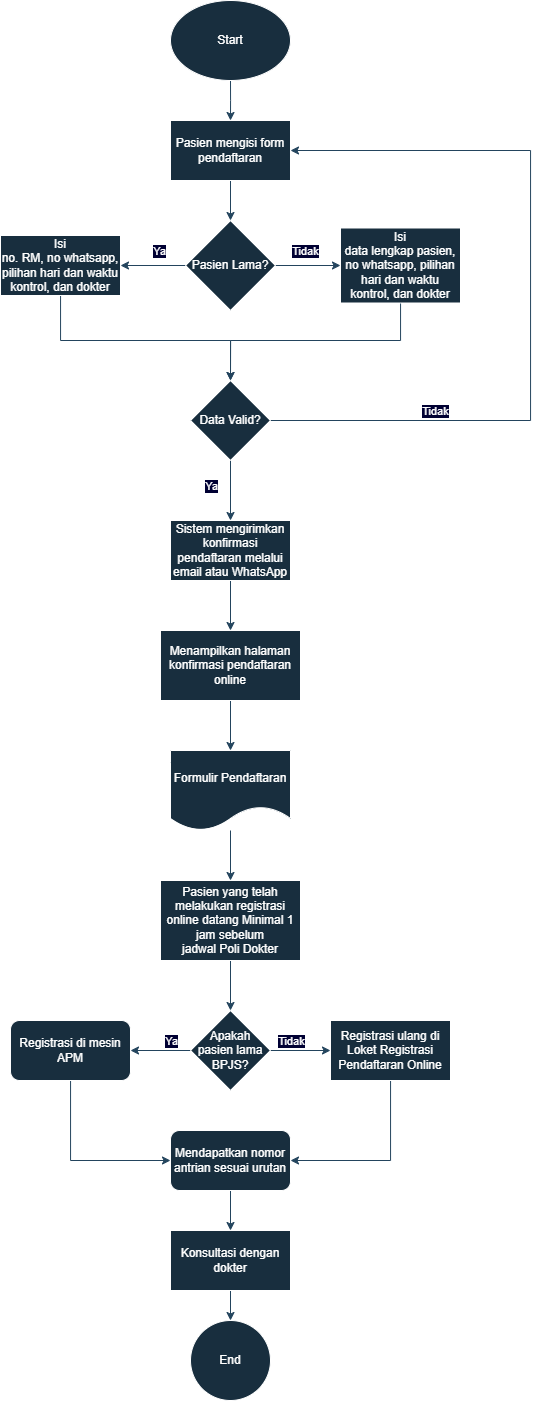

The diagram above was exported from draw.io. Its source (the exported page's mxGraphModel, read from the mxfile embedded in the PNG):
<mxGraphModel dx="1235" dy="614" grid="1" gridSize="10" guides="1" tooltips="1" connect="1" arrows="0" fold="1" page="1" pageScale="1" pageWidth="827" pageHeight="1169" background="#ffffff" math="0" shadow="0">
  <root>
    <mxCell id="WIyWlLk6GJQsqaUBKTNV-0" />
    <mxCell id="WIyWlLk6GJQsqaUBKTNV-1" parent="WIyWlLk6GJQsqaUBKTNV-0" />
    <mxCell id="HKzFtvgX0AT5v7i42USA-2" value="" style="edgeStyle=orthogonalEdgeStyle;rounded=0;orthogonalLoop=1;jettySize=auto;html=1;labelBackgroundColor=none;fontColor=default;strokeColor=#23445D;" edge="1" parent="WIyWlLk6GJQsqaUBKTNV-1" source="HKzFtvgX0AT5v7i42USA-0">
      <mxGeometry relative="1" as="geometry">
        <mxPoint x="390" y="170" as="targetPoint" />
      </mxGeometry>
    </mxCell>
    <mxCell id="HKzFtvgX0AT5v7i42USA-0" value="Start" style="ellipse;whiteSpace=wrap;html=1;labelBackgroundColor=none;fillColor=#182E3E;strokeColor=#FFFFFF;fontColor=#FFFFFF;" vertex="1" parent="WIyWlLk6GJQsqaUBKTNV-1">
      <mxGeometry x="330" y="50" width="120" height="80" as="geometry" />
    </mxCell>
    <mxCell id="HKzFtvgX0AT5v7i42USA-6" value="" style="edgeStyle=orthogonalEdgeStyle;rounded=0;orthogonalLoop=1;jettySize=auto;html=1;labelBackgroundColor=none;fontColor=default;strokeColor=#23445D;" edge="1" parent="WIyWlLk6GJQsqaUBKTNV-1" source="HKzFtvgX0AT5v7i42USA-3" target="HKzFtvgX0AT5v7i42USA-5">
      <mxGeometry relative="1" as="geometry" />
    </mxCell>
    <mxCell id="HKzFtvgX0AT5v7i42USA-3" value="Pasien mengisi form pendaftaran" style="whiteSpace=wrap;html=1;labelBackgroundColor=none;fillColor=#182E3E;strokeColor=#FFFFFF;fontColor=#FFFFFF;" vertex="1" parent="WIyWlLk6GJQsqaUBKTNV-1">
      <mxGeometry x="330" y="170" width="120" height="60" as="geometry" />
    </mxCell>
    <mxCell id="HKzFtvgX0AT5v7i42USA-8" value="" style="edgeStyle=orthogonalEdgeStyle;rounded=0;orthogonalLoop=1;jettySize=auto;html=1;labelBackgroundColor=none;fontColor=default;strokeColor=#23445D;" edge="1" parent="WIyWlLk6GJQsqaUBKTNV-1" source="HKzFtvgX0AT5v7i42USA-5" target="HKzFtvgX0AT5v7i42USA-7">
      <mxGeometry relative="1" as="geometry" />
    </mxCell>
    <mxCell id="HKzFtvgX0AT5v7i42USA-9" value="Ya" style="edgeLabel;html=1;align=center;verticalAlign=middle;resizable=0;points=[];labelBackgroundColor=#000033;fontColor=#FFFFFF;" vertex="1" connectable="0" parent="HKzFtvgX0AT5v7i42USA-8">
      <mxGeometry x="-0.1631" y="-3" relative="1" as="geometry">
        <mxPoint y="-12" as="offset" />
      </mxGeometry>
    </mxCell>
    <mxCell id="HKzFtvgX0AT5v7i42USA-11" value="" style="edgeStyle=orthogonalEdgeStyle;rounded=0;orthogonalLoop=1;jettySize=auto;html=1;labelBackgroundColor=none;fontColor=default;strokeColor=#23445D;" edge="1" parent="WIyWlLk6GJQsqaUBKTNV-1" source="HKzFtvgX0AT5v7i42USA-5" target="HKzFtvgX0AT5v7i42USA-10">
      <mxGeometry relative="1" as="geometry" />
    </mxCell>
    <mxCell id="HKzFtvgX0AT5v7i42USA-12" value="Tidak" style="edgeLabel;html=1;align=center;verticalAlign=middle;resizable=0;points=[];labelBackgroundColor=#000033;fontColor=#FFFFFF;" vertex="1" connectable="0" parent="HKzFtvgX0AT5v7i42USA-11">
      <mxGeometry x="-0.0831" y="-3" relative="1" as="geometry">
        <mxPoint y="-18" as="offset" />
      </mxGeometry>
    </mxCell>
    <mxCell id="HKzFtvgX0AT5v7i42USA-5" value="Pasien Lama?" style="rhombus;whiteSpace=wrap;html=1;labelBackgroundColor=none;fillColor=#182E3E;strokeColor=#FFFFFF;fontColor=#FFFFFF;" vertex="1" parent="WIyWlLk6GJQsqaUBKTNV-1">
      <mxGeometry x="345" y="270" width="90" height="90" as="geometry" />
    </mxCell>
    <mxCell id="HKzFtvgX0AT5v7i42USA-14" value="" style="edgeStyle=orthogonalEdgeStyle;rounded=0;orthogonalLoop=1;jettySize=auto;html=1;entryX=0.5;entryY=0;entryDx=0;entryDy=0;labelBackgroundColor=none;fontColor=default;strokeColor=#23445D;" edge="1" parent="WIyWlLk6GJQsqaUBKTNV-1" source="HKzFtvgX0AT5v7i42USA-7" target="HKzFtvgX0AT5v7i42USA-13">
      <mxGeometry relative="1" as="geometry">
        <Array as="points">
          <mxPoint x="220" y="390" />
          <mxPoint x="390" y="390" />
        </Array>
      </mxGeometry>
    </mxCell>
    <mxCell id="HKzFtvgX0AT5v7i42USA-7" value="Isi&lt;br/&gt;no. RM, no whatsapp, pilihan hari dan waktu kontrol, dan dokter" style="whiteSpace=wrap;html=1;labelBackgroundColor=none;fillColor=#182E3E;strokeColor=#FFFFFF;fontColor=#FFFFFF;" vertex="1" parent="WIyWlLk6GJQsqaUBKTNV-1">
      <mxGeometry x="160" y="285" width="120" height="60" as="geometry" />
    </mxCell>
    <mxCell id="HKzFtvgX0AT5v7i42USA-15" style="edgeStyle=orthogonalEdgeStyle;rounded=0;orthogonalLoop=1;jettySize=auto;html=1;entryX=0.5;entryY=0;entryDx=0;entryDy=0;labelBackgroundColor=none;fontColor=default;strokeColor=#23445D;" edge="1" parent="WIyWlLk6GJQsqaUBKTNV-1" source="HKzFtvgX0AT5v7i42USA-10" target="HKzFtvgX0AT5v7i42USA-13">
      <mxGeometry relative="1" as="geometry">
        <Array as="points">
          <mxPoint x="560" y="390" />
          <mxPoint x="390" y="390" />
        </Array>
      </mxGeometry>
    </mxCell>
    <mxCell id="HKzFtvgX0AT5v7i42USA-10" value="Isi&lt;br/&gt;data lengkap pasien, no whatsapp, pilihan hari dan waktu kontrol, dan dokter" style="whiteSpace=wrap;html=1;labelBackgroundColor=none;fillColor=#182E3E;strokeColor=#FFFFFF;fontColor=#FFFFFF;" vertex="1" parent="WIyWlLk6GJQsqaUBKTNV-1">
      <mxGeometry x="500" y="277.5" width="120" height="75" as="geometry" />
    </mxCell>
    <mxCell id="HKzFtvgX0AT5v7i42USA-17" value="" style="edgeStyle=orthogonalEdgeStyle;rounded=0;orthogonalLoop=1;jettySize=auto;html=1;labelBackgroundColor=none;fontColor=default;strokeColor=#23445D;" edge="1" parent="WIyWlLk6GJQsqaUBKTNV-1" source="HKzFtvgX0AT5v7i42USA-13" target="HKzFtvgX0AT5v7i42USA-16">
      <mxGeometry relative="1" as="geometry" />
    </mxCell>
    <mxCell id="HKzFtvgX0AT5v7i42USA-18" value="Ya" style="edgeLabel;html=1;align=center;verticalAlign=middle;resizable=0;points=[];labelBackgroundColor=#000033;fontColor=#FFFFFF;" vertex="1" connectable="0" parent="HKzFtvgX0AT5v7i42USA-17">
      <mxGeometry x="-0.1294" relative="1" as="geometry">
        <mxPoint x="-20" as="offset" />
      </mxGeometry>
    </mxCell>
    <mxCell id="HKzFtvgX0AT5v7i42USA-19" style="edgeStyle=orthogonalEdgeStyle;rounded=0;orthogonalLoop=1;jettySize=auto;html=1;entryX=1;entryY=0.5;entryDx=0;entryDy=0;labelBackgroundColor=none;fontColor=default;strokeColor=#23445D;" edge="1" parent="WIyWlLk6GJQsqaUBKTNV-1" source="HKzFtvgX0AT5v7i42USA-13" target="HKzFtvgX0AT5v7i42USA-3">
      <mxGeometry relative="1" as="geometry">
        <mxPoint x="710" y="200" as="targetPoint" />
        <Array as="points">
          <mxPoint x="690" y="470" />
          <mxPoint x="690" y="200" />
        </Array>
      </mxGeometry>
    </mxCell>
    <mxCell id="HKzFtvgX0AT5v7i42USA-20" value="Tidak" style="edgeLabel;html=1;align=center;verticalAlign=middle;resizable=0;points=[];labelBackgroundColor=#000033;fontColor=#FFFFFF;" vertex="1" connectable="0" parent="HKzFtvgX0AT5v7i42USA-19">
      <mxGeometry x="-0.5725" y="-2" relative="1" as="geometry">
        <mxPoint y="-12" as="offset" />
      </mxGeometry>
    </mxCell>
    <mxCell id="HKzFtvgX0AT5v7i42USA-13" value="Data Valid?" style="rhombus;whiteSpace=wrap;html=1;labelBackgroundColor=none;fillColor=#182E3E;strokeColor=#FFFFFF;fontColor=#FFFFFF;" vertex="1" parent="WIyWlLk6GJQsqaUBKTNV-1">
      <mxGeometry x="350" y="430" width="80" height="80" as="geometry" />
    </mxCell>
    <mxCell id="HKzFtvgX0AT5v7i42USA-22" value="" style="edgeStyle=orthogonalEdgeStyle;rounded=0;orthogonalLoop=1;jettySize=auto;html=1;labelBackgroundColor=none;fontColor=default;strokeColor=#23445D;" edge="1" parent="WIyWlLk6GJQsqaUBKTNV-1" source="HKzFtvgX0AT5v7i42USA-16" target="HKzFtvgX0AT5v7i42USA-21">
      <mxGeometry relative="1" as="geometry" />
    </mxCell>
    <mxCell id="HKzFtvgX0AT5v7i42USA-16" value="Sistem mengirimkan konfirmasi pendaftaran melalui email atau WhatsApp" style="whiteSpace=wrap;html=1;labelBackgroundColor=none;fillColor=#182E3E;strokeColor=#FFFFFF;fontColor=#FFFFFF;" vertex="1" parent="WIyWlLk6GJQsqaUBKTNV-1">
      <mxGeometry x="330" y="570" width="120" height="60" as="geometry" />
    </mxCell>
    <mxCell id="HKzFtvgX0AT5v7i42USA-25" value="" style="edgeStyle=orthogonalEdgeStyle;rounded=0;orthogonalLoop=1;jettySize=auto;html=1;labelBackgroundColor=none;fontColor=default;strokeColor=#23445D;" edge="1" parent="WIyWlLk6GJQsqaUBKTNV-1" source="HKzFtvgX0AT5v7i42USA-21" target="HKzFtvgX0AT5v7i42USA-24">
      <mxGeometry relative="1" as="geometry" />
    </mxCell>
    <mxCell id="HKzFtvgX0AT5v7i42USA-21" value="Menampilkan halaman konfirmasi pendaftaran online" style="whiteSpace=wrap;html=1;labelBackgroundColor=none;fillColor=#182E3E;strokeColor=#FFFFFF;fontColor=#FFFFFF;" vertex="1" parent="WIyWlLk6GJQsqaUBKTNV-1">
      <mxGeometry x="320" y="680" width="140" height="70" as="geometry" />
    </mxCell>
    <mxCell id="HKzFtvgX0AT5v7i42USA-40" value="" style="edgeStyle=orthogonalEdgeStyle;rounded=0;orthogonalLoop=1;jettySize=auto;html=1;labelBackgroundColor=none;fontColor=default;strokeColor=#23445D;" edge="1" parent="WIyWlLk6GJQsqaUBKTNV-1" source="HKzFtvgX0AT5v7i42USA-24" target="HKzFtvgX0AT5v7i42USA-39">
      <mxGeometry relative="1" as="geometry" />
    </mxCell>
    <mxCell id="HKzFtvgX0AT5v7i42USA-24" value="Formulir Pendaftaran" style="shape=document;whiteSpace=wrap;html=1;boundedLbl=1;labelBackgroundColor=none;fillColor=#182E3E;strokeColor=#FFFFFF;fontColor=#FFFFFF;" vertex="1" parent="WIyWlLk6GJQsqaUBKTNV-1">
      <mxGeometry x="330" y="800" width="120" height="80" as="geometry" />
    </mxCell>
    <mxCell id="HKzFtvgX0AT5v7i42USA-29" value="" style="edgeStyle=orthogonalEdgeStyle;rounded=0;orthogonalLoop=1;jettySize=auto;html=1;labelBackgroundColor=none;fontColor=default;strokeColor=#23445D;" edge="1" parent="WIyWlLk6GJQsqaUBKTNV-1" source="HKzFtvgX0AT5v7i42USA-26" target="HKzFtvgX0AT5v7i42USA-28">
      <mxGeometry relative="1" as="geometry" />
    </mxCell>
    <mxCell id="HKzFtvgX0AT5v7i42USA-32" value="Ya" style="edgeLabel;html=1;align=center;verticalAlign=middle;resizable=0;points=[];labelBackgroundColor=#000033;fontColor=#FFFFFF;" vertex="1" connectable="0" parent="HKzFtvgX0AT5v7i42USA-29">
      <mxGeometry x="-0.2857" y="1" relative="1" as="geometry">
        <mxPoint x="2" y="-11" as="offset" />
      </mxGeometry>
    </mxCell>
    <mxCell id="HKzFtvgX0AT5v7i42USA-31" value="" style="edgeStyle=orthogonalEdgeStyle;rounded=0;orthogonalLoop=1;jettySize=auto;html=1;labelBackgroundColor=none;fontColor=default;strokeColor=#23445D;" edge="1" parent="WIyWlLk6GJQsqaUBKTNV-1" source="HKzFtvgX0AT5v7i42USA-26" target="HKzFtvgX0AT5v7i42USA-30">
      <mxGeometry relative="1" as="geometry" />
    </mxCell>
    <mxCell id="HKzFtvgX0AT5v7i42USA-33" value="Tidak" style="edgeLabel;html=1;align=center;verticalAlign=middle;resizable=0;points=[];labelBackgroundColor=#000033;fontColor=#FFFFFF;" vertex="1" connectable="0" parent="HKzFtvgX0AT5v7i42USA-31">
      <mxGeometry x="-0.2111" y="3" relative="1" as="geometry">
        <mxPoint x="-3" y="-7" as="offset" />
      </mxGeometry>
    </mxCell>
    <mxCell id="HKzFtvgX0AT5v7i42USA-26" value="Apakah pasien lama BPJS?" style="rhombus;whiteSpace=wrap;html=1;labelBackgroundColor=none;fillColor=#182E3E;strokeColor=#FFFFFF;fontColor=#FFFFFF;" vertex="1" parent="WIyWlLk6GJQsqaUBKTNV-1">
      <mxGeometry x="350" y="1060" width="80" height="80" as="geometry" />
    </mxCell>
    <mxCell id="HKzFtvgX0AT5v7i42USA-35" value="" style="edgeStyle=orthogonalEdgeStyle;rounded=0;orthogonalLoop=1;jettySize=auto;html=1;labelBackgroundColor=none;fontColor=default;strokeColor=#23445D;" edge="1" parent="WIyWlLk6GJQsqaUBKTNV-1" source="HKzFtvgX0AT5v7i42USA-28" target="HKzFtvgX0AT5v7i42USA-34">
      <mxGeometry relative="1" as="geometry">
        <Array as="points">
          <mxPoint x="230" y="1210" />
        </Array>
      </mxGeometry>
    </mxCell>
    <mxCell id="HKzFtvgX0AT5v7i42USA-28" value="Registrasi di mesin APM" style="rounded=1;whiteSpace=wrap;html=1;labelBackgroundColor=none;fillColor=#182E3E;strokeColor=#FFFFFF;fontColor=#FFFFFF;" vertex="1" parent="WIyWlLk6GJQsqaUBKTNV-1">
      <mxGeometry x="170" y="1070" width="120" height="60" as="geometry" />
    </mxCell>
    <mxCell id="HKzFtvgX0AT5v7i42USA-36" style="edgeStyle=orthogonalEdgeStyle;rounded=0;orthogonalLoop=1;jettySize=auto;html=1;entryX=1;entryY=0.5;entryDx=0;entryDy=0;labelBackgroundColor=none;fontColor=default;strokeColor=#23445D;" edge="1" parent="WIyWlLk6GJQsqaUBKTNV-1" source="HKzFtvgX0AT5v7i42USA-30" target="HKzFtvgX0AT5v7i42USA-34">
      <mxGeometry relative="1" as="geometry">
        <Array as="points">
          <mxPoint x="550" y="1210" />
        </Array>
      </mxGeometry>
    </mxCell>
    <mxCell id="HKzFtvgX0AT5v7i42USA-30" value="Registrasi ulang di Loket Registrasi Pendaftaran Online" style="whiteSpace=wrap;html=1;labelBackgroundColor=none;fillColor=#182E3E;strokeColor=#FFFFFF;fontColor=#FFFFFF;" vertex="1" parent="WIyWlLk6GJQsqaUBKTNV-1">
      <mxGeometry x="490" y="1070" width="120" height="60" as="geometry" />
    </mxCell>
    <mxCell id="HKzFtvgX0AT5v7i42USA-48" style="edgeStyle=orthogonalEdgeStyle;rounded=0;orthogonalLoop=1;jettySize=auto;html=1;exitX=0.5;exitY=1;exitDx=0;exitDy=0;entryX=0.5;entryY=0;entryDx=0;entryDy=0;strokeColor=#23445D;" edge="1" parent="WIyWlLk6GJQsqaUBKTNV-1" source="HKzFtvgX0AT5v7i42USA-34" target="HKzFtvgX0AT5v7i42USA-47">
      <mxGeometry relative="1" as="geometry" />
    </mxCell>
    <mxCell id="HKzFtvgX0AT5v7i42USA-34" value="Mendapatkan nomor antrian sesuai urutan" style="whiteSpace=wrap;html=1;rounded=1;labelBackgroundColor=none;fillColor=#182E3E;strokeColor=#FFFFFF;fontColor=#FFFFFF;" vertex="1" parent="WIyWlLk6GJQsqaUBKTNV-1">
      <mxGeometry x="330" y="1180" width="120" height="60" as="geometry" />
    </mxCell>
    <mxCell id="HKzFtvgX0AT5v7i42USA-42" style="edgeStyle=orthogonalEdgeStyle;rounded=0;orthogonalLoop=1;jettySize=auto;html=1;entryX=0.5;entryY=0;entryDx=0;entryDy=0;labelBackgroundColor=none;fontColor=default;strokeColor=#23445D;" edge="1" parent="WIyWlLk6GJQsqaUBKTNV-1" source="HKzFtvgX0AT5v7i42USA-39" target="HKzFtvgX0AT5v7i42USA-26">
      <mxGeometry relative="1" as="geometry" />
    </mxCell>
    <mxCell id="HKzFtvgX0AT5v7i42USA-39" value="&lt;div&gt;Pasien yang telah melakukan registrasi online&amp;nbsp;&lt;span style=&quot;background-color: initial;&quot;&gt;datang Minimal 1 jam sebelum&lt;/span&gt;&lt;/div&gt;&lt;div&gt;jadwal Poli Dokter&lt;/div&gt;" style="whiteSpace=wrap;html=1;labelBackgroundColor=none;fillColor=#182E3E;strokeColor=#FFFFFF;fontColor=#FFFFFF;" vertex="1" parent="WIyWlLk6GJQsqaUBKTNV-1">
      <mxGeometry x="320" y="930" width="140" height="80" as="geometry" />
    </mxCell>
    <mxCell id="HKzFtvgX0AT5v7i42USA-43" value="End" style="ellipse;whiteSpace=wrap;html=1;rounded=1;labelBackgroundColor=none;fillColor=#182E3E;strokeColor=#FFFFFF;fontColor=#FFFFFF;" vertex="1" parent="WIyWlLk6GJQsqaUBKTNV-1">
      <mxGeometry x="350" y="1370" width="80" height="80" as="geometry" />
    </mxCell>
    <mxCell id="HKzFtvgX0AT5v7i42USA-49" style="edgeStyle=orthogonalEdgeStyle;rounded=0;orthogonalLoop=1;jettySize=auto;html=1;exitX=0.5;exitY=1;exitDx=0;exitDy=0;entryX=0.5;entryY=0;entryDx=0;entryDy=0;strokeColor=#23445D;" edge="1" parent="WIyWlLk6GJQsqaUBKTNV-1" source="HKzFtvgX0AT5v7i42USA-47" target="HKzFtvgX0AT5v7i42USA-43">
      <mxGeometry relative="1" as="geometry" />
    </mxCell>
    <mxCell id="HKzFtvgX0AT5v7i42USA-47" value="Konsultasi dengan dokter" style="rounded=0;whiteSpace=wrap;html=1;strokeColor=#FFFFFF;fontColor=#FFFFFF;fillColor=#182E3E;" vertex="1" parent="WIyWlLk6GJQsqaUBKTNV-1">
      <mxGeometry x="330" y="1280" width="120" height="60" as="geometry" />
    </mxCell>
  </root>
</mxGraphModel>